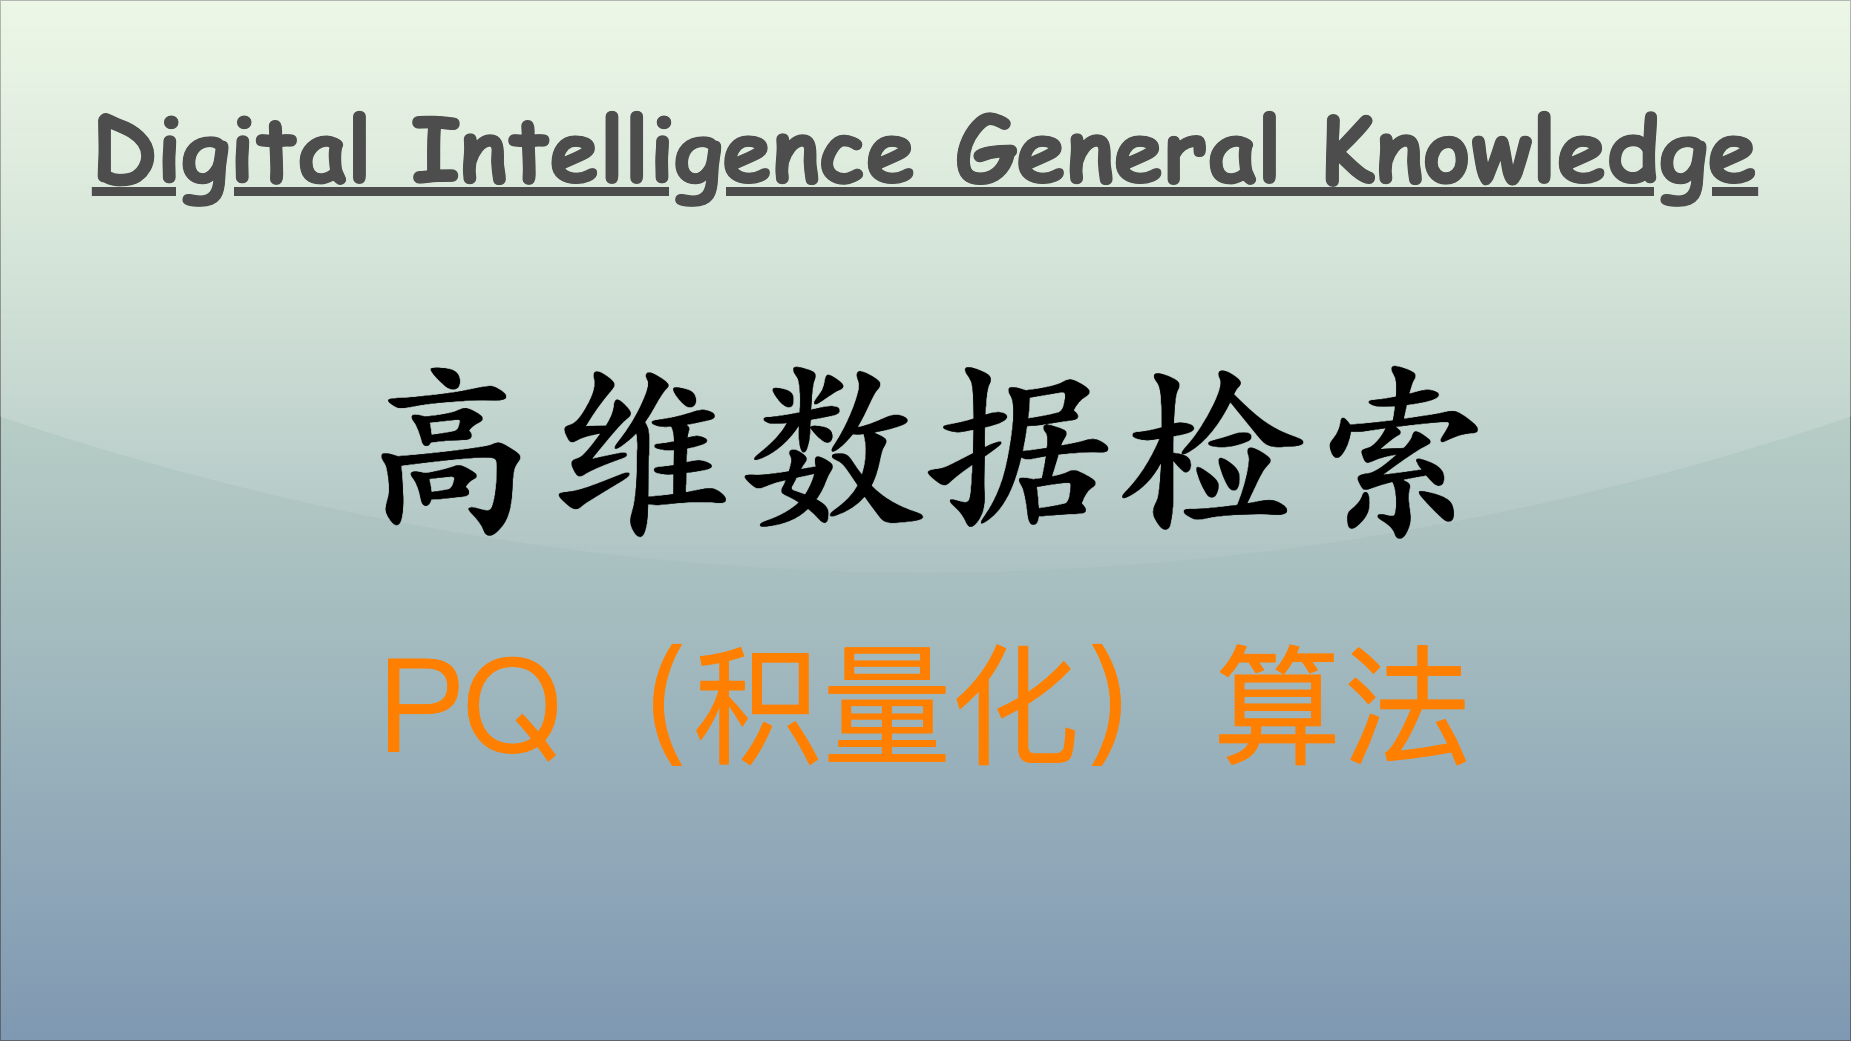

The diagram above was exported from draw.io. Its source (the exported page's mxGraphModel, read from the mxfile embedded in the PNG):
<mxGraphModel dx="1614" dy="1169" grid="1" gridSize="10" guides="1" tooltips="1" connect="1" arrows="1" fold="1" page="1" pageScale="1" pageWidth="1850" pageHeight="1040" math="0" shadow="0">
  <root>
    <mxCell id="0" />
    <mxCell id="1" parent="0" />
    <mxCell id="v5awPFEotDlEYcYJcZ2H-3" value="" style="rounded=0;whiteSpace=wrap;html=1;spacingLeft=470;opacity=50;textOpacity=50;gradientColor=#003366;fillColor=#B9E0A5;glass=1;shadow=0;" parent="1" vertex="1">
      <mxGeometry width="1850" height="1040" as="geometry" />
    </mxCell>
    <mxCell id="v5awPFEotDlEYcYJcZ2H-2" value="&lt;span style=&quot;font-family: 宋体; text-align: left; background-color: initial;&quot;&gt;&lt;font color=&quot;#ff8000&quot;&gt;PQ（积量化）算法&lt;/font&gt;&lt;/span&gt;" style="text;html=1;align=center;verticalAlign=middle;resizable=0;points=[];autosize=1;strokeColor=none;fillColor=none;fontSize=130;fontColor=default;" parent="1" vertex="1">
      <mxGeometry x="365" y="620" width="1120" height="170" as="geometry" />
    </mxCell>
    <mxCell id="2" value="Digital Intelligence General Knowledge" style="text;align=center;verticalAlign=top;resizable=0;points=[];autosize=1;strokeColor=none;fillColor=none;fontColor=#4D4D4D;fontFamily=Comic Sans MS;rotation=0;rounded=0;labelBackgroundColor=none;labelBorderColor=none;gradientColor=#B3B3B3;textShadow=0;fontSize=90;fontStyle=5;" parent="1" vertex="1">
      <mxGeometry x="80" y="86" width="1690" height="120" as="geometry" />
    </mxCell>
    <mxCell id="3" value="&lt;span style=&quot;font-size: 190px;&quot;&gt;&lt;b&gt;高维数据检索&lt;/b&gt;&lt;/span&gt;" style="text;html=1;align=center;verticalAlign=middle;resizable=0;points=[];autosize=1;strokeColor=none;fillColor=none;fontColor=#000000;fontFamily=Kaiti SC;" parent="1" vertex="1">
      <mxGeometry x="345" y="320" width="1160" height="240" as="geometry" />
    </mxCell>
  </root>
</mxGraphModel>